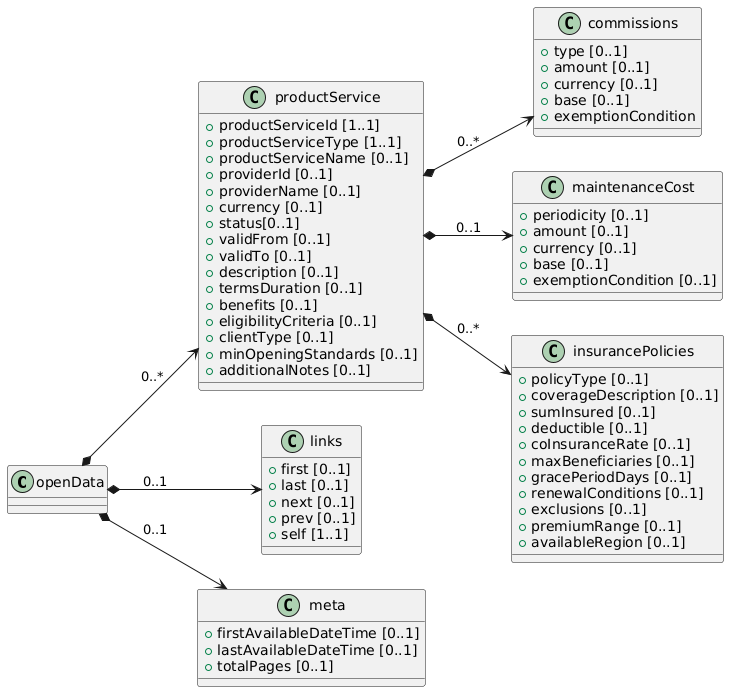

The diagram above was rendered by PlantUML. Its source (embedded in the PNG):
@startuml
left to right direction

class openData {

}

class productService {
 + productServiceId [1..1]
 + productServiceType [1..1]
 + productServiceName [0..1]
 + providerId [0..1]
 + providerName [0..1]
 + currency [0..1]
 + status[0..1]
 + validFrom [0..1]
 + validTo [0..1]
 + description [0..1]
 + termsDuration [0..1]
 + benefits [0..1]
 + eligibilityCriteria [0..1]
 + clientType [0..1]
 + minOpeningStandards [0..1]
 + additionalNotes [0..1]

}

class commissions {
 + type [0..1]
 + amount [0..1]
 + currency [0..1]
 + base [0..1]
 + exemptionCondition
}

class maintenanceCost {
 + periodicity [0..1]
 + amount [0..1]
 + currency [0..1]
 + base [0..1]
 + exemptionCondition [0..1]
}

class insurancePolicies {
 + policyType [0..1]
 + coverageDescription [0..1]
 + sumInsured [0..1]
 + deductible [0..1]
 + coInsuranceRate [0..1]
 + maxBeneficiaries [0..1]
 + gracePeriodDays [0..1]
 + renewalConditions [0..1]
 + exclusions [0..1]
 + premiumRange [0..1]
 + availableRegion [0..1]
}

class links {
 + first [0..1]
 + last [0..1]
 + next [0..1]
 + prev [0..1]
 + self [1..1]
}

class meta {
 + firstAvailableDateTime [0..1]
 + lastAvailableDateTime [0..1]
 + totalPages [0..1]
}

' Relaciones

openData *--> productService : "0..*"
openData *--> links : " 0..1"
openData *--> meta : " 0..1"
productService *--> maintenanceCost : 0..1
productService *--> commissions : 0..*
productService *--> insurancePolicies : 0..*
@enduml